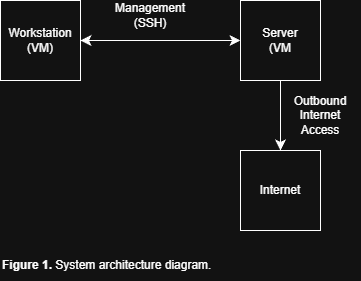

The diagram above was exported from draw.io. Its source (the exported page's mxGraphModel, read from the mxfile embedded in the PNG):
<mxGraphModel dx="1042" dy="770" grid="1" gridSize="10" guides="1" tooltips="1" connect="1" arrows="1" fold="1" page="1" pageScale="1" pageWidth="500" pageHeight="1700" math="0" shadow="0">
  <root>
    <mxCell id="0" />
    <mxCell id="1" parent="0" />
    <mxCell id="7kfsDNcampQc8rP3sBR6-1" parent="1" style="whiteSpace=wrap;html=1;aspect=fixed;" value="Workstation&lt;div&gt;(VM)&lt;/div&gt;" vertex="1">
      <mxGeometry height="80" width="80" x="80" y="210" as="geometry" />
    </mxCell>
    <mxCell id="7kfsDNcampQc8rP3sBR6-2" parent="1" style="whiteSpace=wrap;html=1;aspect=fixed;" value="Server&lt;div&gt;(VM&lt;/div&gt;" vertex="1">
      <mxGeometry height="80" width="80" x="320" y="210" as="geometry" />
    </mxCell>
    <mxCell id="7kfsDNcampQc8rP3sBR6-3" edge="1" parent="1" source="7kfsDNcampQc8rP3sBR6-1" style="endArrow=classic;startArrow=classic;html=1;rounded=0;fontSize=12;startSize=8;endSize=8;curved=1;exitX=1;exitY=0.5;exitDx=0;exitDy=0;entryX=0;entryY=0.5;entryDx=0;entryDy=0;" target="7kfsDNcampQc8rP3sBR6-2" value="">
      <mxGeometry height="50" relative="1" width="50" as="geometry">
        <mxPoint x="200" y="280" as="sourcePoint" />
        <mxPoint x="250" y="230" as="targetPoint" />
      </mxGeometry>
    </mxCell>
    <mxCell id="7kfsDNcampQc8rP3sBR6-4" parent="1" style="text;html=1;whiteSpace=wrap;strokeColor=none;fillColor=none;align=center;verticalAlign=middle;rounded=0;" value="Management&lt;div&gt;(SSH)&lt;/div&gt;" vertex="1">
      <mxGeometry height="30" width="60" x="200" y="210" as="geometry" />
    </mxCell>
    <mxCell id="7kfsDNcampQc8rP3sBR6-5" edge="1" parent="1" source="7kfsDNcampQc8rP3sBR6-2" style="endArrow=classic;html=1;rounded=0;fontSize=12;startSize=8;endSize=8;curved=1;exitX=0.5;exitY=1;exitDx=0;exitDy=0;entryX=0.5;entryY=0;entryDx=0;entryDy=0;" target="7kfsDNcampQc8rP3sBR6-7" value="">
      <mxGeometry height="50" relative="1" width="50" as="geometry">
        <mxPoint x="350" y="340" as="sourcePoint" />
        <mxPoint x="360" y="350" as="targetPoint" />
      </mxGeometry>
    </mxCell>
    <mxCell id="7kfsDNcampQc8rP3sBR6-6" parent="1" style="text;html=1;whiteSpace=wrap;strokeColor=none;fillColor=none;align=center;verticalAlign=middle;rounded=0;" value="Outbound&lt;div&gt;Internet Access&lt;/div&gt;" vertex="1">
      <mxGeometry height="30" width="60" x="370" y="310" as="geometry" />
    </mxCell>
    <mxCell id="7kfsDNcampQc8rP3sBR6-7" parent="1" style="whiteSpace=wrap;html=1;aspect=fixed;" value="Internet" vertex="1">
      <mxGeometry height="80" width="80" x="320" y="360" as="geometry" />
    </mxCell>
    <mxCell id="7kfsDNcampQc8rP3sBR6-9" parent="1" style="text;html=1;whiteSpace=wrap;strokeColor=none;fillColor=none;align=left;verticalAlign=middle;rounded=0;" value="&lt;b&gt;Figure 1. &lt;/b&gt;System architecture diagram." vertex="1">
      <mxGeometry height="30" width="360" x="80" y="460" as="geometry" />
    </mxCell>
  </root>
</mxGraphModel>